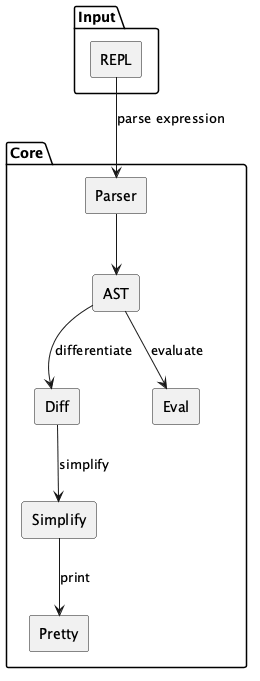

The diagram above was rendered by PlantUML. Its source (embedded in the PNG):
@startuml
skinparam componentStyle rectangle

package "Input" {
  [REPL]
}

package "Core" {
  [Parser]
  [AST]
  [Diff]
  [Simplify]
  [Pretty]
  [Eval]
}

[REPL] --> [Parser] : parse expression
[Parser] --> [AST]
[AST] --> [Diff] : differentiate
[Diff] --> [Simplify] : simplify
[Simplify] --> [Pretty] : print
[AST] --> [Eval] : evaluate

@enduml